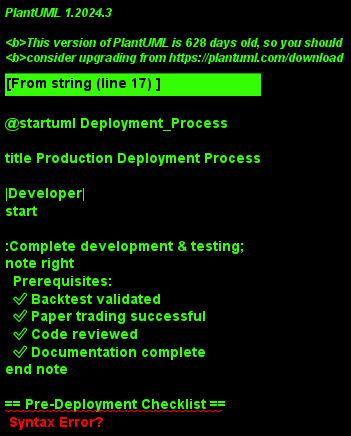

The diagram above was rendered by PlantUML. Its source (embedded in the PNG):
@startuml Deployment_Process

title Production Deployment Process

|Developer|
start

:Complete development & testing;
note right
  Prerequisites:
  ✅ Backtest validated
  ✅ Paper trading successful
  ✅ Code reviewed
  ✅ Documentation complete
end note

== Pre-Deployment Checklist ==

:Review deployment checklist;

partition "Environment Preparation" {
  
  if (Deploy to VPS?) then (yes)
    
    |DevOps|
    :Select VPS provider;
    note right
      Recommended:
      - AWS EC2
      - DigitalOcean
      - Vultr
      - Contabo
      
      Requirements:
      - Windows Server 2019+
      - 4GB+ RAM
      - SSD storage
      - Low latency to broker
    end note
    
    :Provision VPS instance;
    
    :Configure Windows Server;
    note right
      Settings:
      - Disable sleep mode
      - Disable automatic updates
      - Configure firewall
      - Set timezone
      - Enable RDP
    end note
    
    :Install MetaTrader 5;
    
    :Install Python 3.11+;
    
    :Install dependencies;
    note right
      pip install -r requirements.txt
      
      Key packages:
      - MetaTrader5
      - pandas
      - numpy
      - ta-lib
      - openpyxl
      - psutil
      - supabase
    end note
    
  else (local machine)
    |Developer|
    :Verify local environment;
    :Update dependencies;
  endif
  
}

== Configuration ==

|Developer|

:Create production config;
note right
  config.production.json:
  {
    "environment": "production",
    "symbol": "EURUSDm",
    "timeframe": "1H",
    "lot_size": 0.1,
    "max_positions": 3,
    "sl_pips": 50,
    "tp_pips": 100,
    "enable_monitoring": true,
    "enable_alerts": true,
    "supabase_enabled": true,
    "health_check_interval": 300
  }
end note

:Set broker credentials;
note right
  .env file (DO NOT COMMIT):
  MT5_LOGIN=12345678
  MT5_PASSWORD=SecurePass123
  MT5_SERVER=ICMarkets-Demo
  
  SUPABASE_URL=https://...
  SUPABASE_KEY=eyJh...
  
  TELEGRAM_BOT_TOKEN=...
  TELEGRAM_CHAT_ID=...
end note

:Configure risk limits;
note right
  Risk management:
  - Max daily loss: $500
  - Max drawdown: 20%
  - Max open positions: 3
  - Position size: 1% per trade
  - Max exposure: 5%
end note

== Database Setup ==

|Developer|

fork
  :Initialize local SQLite;
  note right
    C:\QuantumTrader\production.db
    
    Tables:
    - orders
    - fills
    - positions
    - trades
    - account_history
    - system_logs
  end note
  
fork again
  :Setup Supabase project;
  note right
    Cloud PostgreSQL:
    1. Create project
    2. Run SQL migrations
    3. Enable realtime
    4. Configure RLS policies
    5. Test connection
  end note
  
end fork

== Deployment ==

|DevOps|

if (VPS Deployment?) then (yes)
  
  :Upload project files via RDP;
  note right
    Transfer:
    - Source code
    - Config files
    - .env file
    - requirements.txt
  end note
  
  :Set up directory structure;
  note right
    C:\QuantumTrader    ├── core    ├── engines    ├── utils    ├── config    ├── logs    ├── data    └── reports  end note
  
  :Configure Windows Service;
  note right
    Using NSSM (Non-Sucking Service Manager):
    
    nssm install QuantumTrader
    Path: C:\Python311\python.exe
    Arguments: C:\QuantumTrader\main.py
    Startup: Automatic
    
    Recovery:
    - First failure: Restart
    - Second failure: Restart
    - Subsequent: Restart
    - Delay: 60000 ms
  end note
  
  :Start service;
  
else (local)
  |Developer|
  :Run manually or scheduled task;
endif

== Monitoring Setup ==

|DevOps|

fork
  :Configure health checks;
  note right
    health_check.py:
    - MT5 connection
    - Database connection
    - Supabase connection
    - Memory usage
    - Disk space
    - Process running
    
    Run every 5 minutes
  end note
  
fork again
  :Setup logging;
  note right
    logging.conf:
    - Level: INFO
    - Rotation: Daily
    - Max size: 50MB
    - Keep: 30 days
    - Format: JSON
  end note
  
fork again
  :Configure alerts;
  note right
    Telegram alerts for:
    - Bot start/stop
    - Trade execution
    - Errors/exceptions
    - Daily summary
    - Health check failures
  end note
  
end fork

== Testing in Production ==

|Developer|

:Start bot in production;

|System|
:Initialize trading bot;

fork
  :Connect to MT5;
  note right
    Verify:
    - Login successful
    - Symbol available
    - Account type correct
  end note
fork again
  :Connect to database;
fork again
  :Initialize strategy;
fork again
  :Start monitoring;
end fork

:Wait for first signal;

|Developer|
:Monitor closely;

repeat
  
  :Check logs;
  :Verify connections;
  :Monitor performance;
  
  if (Issue detected?) then (yes)
    :Analyze issue;
    
    if (Critical?) then (yes)
      :Stop bot immediately;
      :Rollback deployment;
      :Fix issue;
      :Re-deploy;
      stop
    else (minor)
      :Log for later fix;
    endif
  endif
  
repeat while (24 hours elapsed?) is (no)
->yes;

== Post-Deployment ==

|Developer|

:Review first 24h performance;

if (Performance acceptable?) then (yes)
  :Increase monitoring interval;
  note right
    From every 15 min
    to every 1 hour
  end note
else (no)
  :Investigate discrepancies;
  
  if (Strategy issue?) then (yes)
    :Pause bot;
    :Return to development;
    stop
  else (execution issue)
    :Adjust parameters;
    :Continue monitoring;
  endif
endif

:Week 1: Daily review;
:Week 2-4: Every 2 days;
:Month 2+: Weekly review;

== Maintenance ==

|DevOps|

:Schedule regular maintenance;

partition "Ongoing Tasks" {
  
  fork
    :Daily:;
    :- Check bot status;
    :- Review trades;
    :- Check alerts;
  fork again
    :Weekly:;
    :- Analyze performance;
    :- Review logs;
    :- Database cleanup;
  fork again
    :Monthly:;
    :- Update dependencies;
    :- Backup database;
    :- Performance optimization;
    :- Generate reports;
  fork again
    :Quarterly:;
    :- Strategy review;
    :- System audit;
    :- Security update;
  end fork
  
}

== Scaling ==

if (Expand to more symbols?) then (yes)
  
  :Deploy additional bot instances;
  note right
    Multi-symbol deployment:
    - Separate config per symbol
    - Shared database
    - Coordinated risk management
    - Correlation monitoring
  end note
  
  :Configure portfolio management;
  
endif

if (Increase capital?) then (yes)
  
  :Gradually increase lot sizes;
  note right
    Incremental scaling:
    Week 1-2: 0.1 lots
    Week 3-4: 0.2 lots
    Month 2: 0.5 lots
    Month 3+: 1.0 lots
    
    Monitor slippage impact
  end note
  
  :Adjust risk limits;
  
endif

stop

note right of DevOps
  **Deployment Checklist**
  
  ✅ VPS configured
  ✅ MT5 installed & logged in
  ✅ Python environment ready
  ✅ Dependencies installed
  ✅ Config files set
  ✅ Database initialized
  ✅ Monitoring enabled
  ✅ Alerts configured
  ✅ Service installed
  ✅ Logs rotating
  ✅ Backups scheduled
  ✅ Health checks running
  
  **Post-Deployment**
  
  ✅ 24h close monitoring
  ✅ First week daily review
  ✅ Performance tracking
  ✅ Regular maintenance
  ✅ Continuous optimization
end note

@enduml